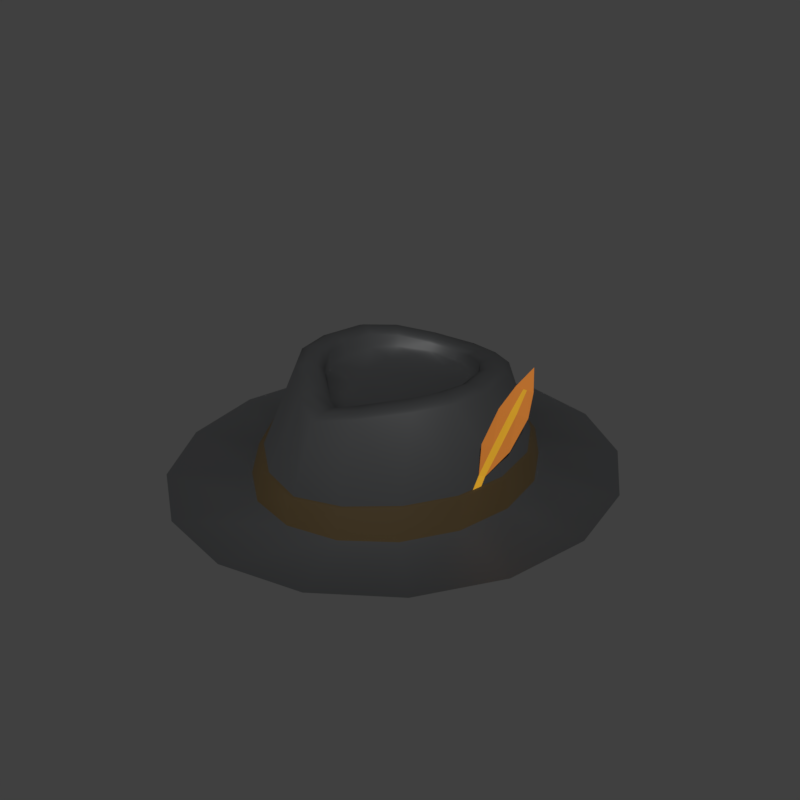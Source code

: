 # Source: Junkyard129_Hat.blend  (saved by Blender 3.3.6; exported with 4.5.12 LTS)
import bpy
from mathutils import Matrix  # noqa: F401  (used for matrix-valued properties, if any)

bpy.ops.wm.read_factory_settings(use_empty=True)
scene = bpy.context.scene
scene.name = 'Scene'

# ---- materials (node trees are filled in below, after node groups)
mat_clothing_black = bpy.data.materials.new('Clothing Black')
mat_clothing_black.use_transparent_shadow = False
mat_material_001 = bpy.data.materials.new('Material.001')
mat_material_001.use_transparent_shadow = False
mat_material_006 = bpy.data.materials.new('Material.006')
mat_material_006.use_transparent_shadow = False
mat_material_004 = bpy.data.materials.new('Material.004')
mat_material_004.use_transparent_shadow = False

# ---- material node trees
mat_clothing_black.use_nodes = True; mat_clothing_black.node_tree.nodes.clear()
_N = mat_clothing_black.node_tree.nodes; _L = mat_clothing_black.node_tree.links
n0 = _N.new('ShaderNodeBsdfPrincipled'); n0.name = 'Principled BSDF'; n0.location = (10, 300)
n0.distribution = 'GGX'
n0.subsurface_method = 'RANDOM_WALK_SKIN'
n0.inputs[0].default_value = (0.0331, 0.03434, 0.0356, 1.0)
n0.inputs[3].default_value = 1.45
n0.inputs[27].default_value = (0.0, 0.0, 0.0, 1.0)
n0.inputs[28].default_value = 1.0
n1 = _N.new('ShaderNodeOutputMaterial'); n1.name = 'Material Output'; n1.location = (300, 300)
_L.new(n0.outputs[0], n1.inputs[0])
n1.is_active_output = True
mat_material_001.use_nodes = True; mat_material_001.node_tree.nodes.clear()
_N = mat_material_001.node_tree.nodes; _L = mat_material_001.node_tree.links
n0 = _N.new('ShaderNodeOutputMaterial'); n0.name = 'Material Output'; n0.location = (300, 300)
n1 = _N.new('ShaderNodeBsdfPrincipled'); n1.name = 'Principled BSDF'; n1.location = (10, 300)
n1.distribution = 'GGX'
n1.subsurface_method = 'RANDOM_WALK_SKIN'
n1.inputs[0].default_value = (0.04443, 0.02887, 0.01043, 1.0)
n1.inputs[3].default_value = 1.45
n1.inputs[27].default_value = (0.0, 0.0, 0.0, 1.0)
n1.inputs[28].default_value = 1.0
_L.new(n1.outputs[0], n0.inputs[0])
n0.is_active_output = True
mat_material_006.use_nodes = True; mat_material_006.node_tree.nodes.clear()
_N = mat_material_006.node_tree.nodes; _L = mat_material_006.node_tree.links
n0 = _N.new('ShaderNodeBsdfPrincipled'); n0.name = 'Principled BSDF'; n0.location = (10, 300)
n0.distribution = 'GGX'
n0.subsurface_method = 'RANDOM_WALK_SKIN'
n0.inputs[0].default_value = (1.0, 0.5149, 0.02956, 1.0)
n0.inputs[3].default_value = 1.45
n0.inputs[27].default_value = (0.0, 0.0, 0.0, 1.0)
n0.inputs[28].default_value = 1.0
n1 = _N.new('ShaderNodeOutputMaterial'); n1.name = 'Material Output'; n1.location = (300, 300)
_L.new(n0.outputs[0], n1.inputs[0])
n1.is_active_output = True
mat_material_004.use_nodes = True; mat_material_004.node_tree.nodes.clear()
_N = mat_material_004.node_tree.nodes; _L = mat_material_004.node_tree.links
n0 = _N.new('ShaderNodeBsdfPrincipled'); n0.name = 'Principled BSDF'; n0.location = (10, 300)
n0.distribution = 'GGX'
n0.subsurface_method = 'RANDOM_WALK_SKIN'
n0.inputs[0].default_value = (0.8, 0.2574, 0.03956, 1.0)
n0.inputs[3].default_value = 1.45
n0.inputs[27].default_value = (0.0, 0.0, 0.0, 1.0)
n0.inputs[28].default_value = 1.0
n1 = _N.new('ShaderNodeOutputMaterial'); n1.name = 'Material Output'; n1.location = (300, 300)
_L.new(n0.outputs[0], n1.inputs[0])
n1.is_active_output = True

# ---- world
world_world = bpy.data.worlds.new('World'); scene.world = world_world
world_world.color = (0.05088, 0.05088, 0.05088)
world_world.use_sun_shadow = False
world_world.sun_shadow_jitter_overblur = 0.0
world_world.cycles.sampling_method = 'MANUAL'
world_world.light_settings.ao_factor = 0.2844

# ---- meshes
me_cylinder_007 = bpy.data.meshes.new('Cylinder.007')
me_cylinder_007.from_pydata([(-5.187e-10, 1.115, -0.8057), (0.3587, 1.03, -0.8057), (0.6629, 0.7885, -0.8057), (0.8661, 0.4267, -0.8057), (0.9374, 0.0, -0.8057), (0.8661, -0.4267, -0.8057), (0.6629, -0.7885, -0.8057), (0.3587, -1.03, -0.8057), (-5.187e-10, -1.115, -0.8057), (-0.3587, -1.03, -0.8057), (-0.6629, -0.7885, -0.8057), (-0.8661, -0.4267, -0.8057), (-0.9374, 0.0, -0.8057), (-0.8661, 0.4267, -0.8057), (-0.6629, 0.7885, -0.8057), (-0.3587, 1.03, -0.8057), (0.1771, 0.5495, 0.4803), (1.165e-09, 0.6279, 0.3833), (0.3651, 0.4131, 0.5331), (0.4777, 0.2473, 0.5566), (0.5191, 0.002837, 0.5562), (0.4793, -0.196, 0.5559), (0.3621, -0.3686, 0.5649), (0.1349, -0.5545, 0.5174), (8.197e-09, -0.6233, 0.4375), (-0.1349, -0.5545, 0.5174), (-0.3621, -0.3686, 0.5649), (-0.4793, -0.196, 0.5559), (-0.5191, 0.002837, 0.5562), (-0.4777, 0.2473, 0.5566), (-0.3651, 0.4131, 0.5331), (-0.1771, 0.5495, 0.4803), (1.165e-09, 0.689, 0.5769), (1.165e-09, 0.6279, 0.5197), (0.1771, 0.5495, 0.6129), (0.2054, 0.5983, 0.6702), (0.3651, 0.4131, 0.7063), (0.406, 0.4526, 0.7636), (0.4777, 0.2473, 0.7573), (0.5309, 0.2687, 0.8147), (0.5191, 0.002837, 0.7567), (0.5761, 0.001992, 0.8145), (0.4793, -0.196, 0.7561), (0.532, -0.2181, 0.8143), (0.3621, -0.3686, 0.679), (0.4039, -0.4069, 0.7707), (0.1656, -0.6018, 0.659), (6.167e-09, -0.6841, 0.5656), (-0.1656, -0.6018, 0.659), (-0.3621, -0.3686, 0.679), (-0.4039, -0.4069, 0.7707), (-0.4793, -0.196, 0.7561), (-0.532, -0.2181, 0.8143), (-0.5191, 0.002837, 0.7567), (-0.5761, 0.001992, 0.8145), (-0.4777, 0.2473, 0.7573), (-0.5309, 0.2687, 0.8147), (-0.3651, 0.4131, 0.7063), (-0.406, 0.4526, 0.7636), (-0.1771, 0.5495, 0.6129), (-0.2054, 0.5983, 0.6702), (0.2436, 0.6645, 0.6699), (0.275, 0.7249, 0.6132), (1.102e-09, 0.8446, 0.5191), (1.165e-09, 0.7727, 0.5765), (0.4615, 0.5063, 0.7634), (0.508, 0.5544, 0.7072), (0.6031, 0.2978, 0.8146), (0.6636, 0.3229, 0.7586), (0.6534, 0.0008451, 0.8145), (0.7183, 6.083e-10, 0.7585), (0.6036, -0.2481, 0.8144), (0.6636, -0.2757, 0.7584), (0.4606, -0.4588, 0.7709), (0.5081, -0.5075, 0.7143), (0.2072, -0.666, 0.6593), (0.2389, -0.7374, 0.6021), (3.235e-09, -0.772, 0.566), (1.092e-09, -0.8676, 0.5069), (-0.2072, -0.666, 0.6593), (-0.2389, -0.7374, 0.6021), (-0.4606, -0.4588, 0.7709), (-0.5081, -0.5075, 0.7143), (-0.6036, -0.2481, 0.8144), (-0.6636, -0.2757, 0.7584), (-0.6534, 0.0008451, 0.8145), (-0.7183, 6.083e-10, 0.7585), (-0.6031, 0.2978, 0.8146), (-0.6636, 0.3229, 0.7586), (-0.4615, 0.5063, 0.7634), (-0.508, 0.5544, 0.7072), (-0.2436, 0.6645, 0.6699), (-0.275, 0.7249, 0.6132), (-0.1403, -0.4134, 0.4334), (7.615e-09, -0.5198, 0.3937), (0.1403, -0.4134, 0.4334), (-0.2485, 0.4524, 0.4349), (1.9e-09, 0.4972, 0.3783), (0.2485, 0.4524, 0.4349), (1.338e-09, 0.5971, 0.3821), (-0.2631, -0.2193, 0.4574), (6.212e-09, -0.2701, 0.3493), (0.2631, -0.2193, 0.4574), (-0.3316, 0.0008109, 0.45), (4.707e-09, -0.002383, 0.3594), (0.3316, 0.0008109, 0.45), (-0.328, 0.2775, 0.4408), (2.959e-09, 0.3087, 0.3712), (0.328, 0.2775, 0.4408), (1.808e-09, 1.697, -0.8057), (0.5834, 1.568, -0.8057), (1.078, 1.2, -0.8057), (1.408, 0.6494, -0.8057), (1.524, -2.481e-09, -0.8057), (1.408, -0.6494, -0.8057), (1.078, -1.2, -0.8057), (0.5834, -1.568, -0.8057), (1.808e-09, -1.697, -0.8057), (-0.5834, -1.568, -0.8057), (-1.078, -1.2, -0.8057), (-1.408, -0.6494, -0.8057), (-1.524, -2.481e-09, -0.8057), (-1.408, 0.6494, -0.8057), (-1.078, 1.2, -0.8057), (-0.5834, 1.568, -0.8057), (-6.217e-11, 1.039, -0.4324), (0.3352, 0.9442, -0.4059), (0.6192, 0.7225, -0.3795), (-0.3352, 0.9442, -0.4059), (0.809, 0.3975, -0.365), (0.8757, 1.714e-10, -0.365), (0.809, -0.3842, -0.365), (0.6193, -0.7093, -0.3774), (0.325, -0.9477, -0.409), (-6.474e-11, -1.045, -0.4359), (-0.325, -0.9477, -0.409), (-0.6193, -0.7093, -0.3774), (-0.809, -0.3842, -0.365), (-0.8757, 1.714e-10, -0.365), (-0.809, 0.3975, -0.365), (-0.6192, 0.7225, -0.3795), (0.347, 0.9775, -0.4061), (0.6411, 0.748, -0.3796), (0.8376, 0.4115, -0.365), (0.9066, -5.222e-05, -0.365), (0.8376, -0.3978, -0.365), (0.6412, -0.7344, -0.3773), (0.3365, -0.9812, -0.4089), (1.567e-10, -1.082, -0.4357), (-0.3365, -0.9812, -0.4089), (-0.6412, -0.7344, -0.3773), (-0.8376, -0.3978, -0.365), (-0.9066, -5.222e-05, -0.365), (-0.8376, 0.4115, -0.365), (-0.6411, 0.748, -0.3796), (1.526e-10, 1.076, -0.4326), (-0.347, 0.9775, -0.4061), (0.844, -0.2202, -0.1763), (0.9661, 0.144, 1.185), (0.9067, -0.1368, 0.7655), (0.8659, -0.243, 0.3113), (0.9046, 0.0283, 0.005572), (0.9559, 0.1381, 0.4494), (0.9704, 0.1537, 0.8214), (0.9405, -0.01339, 1.014), (0.8339, -0.2856, -0.4388), (0.8433, -0.2251, -0.5077), (0.8531, -0.1616, -0.2431), (0.9253, -0.03254, 0.6456), (0.9354, 0.02894, 0.5755), (0.8805, -0.1403, 0.1955), (0.8899, -0.07441, 0.1213), (0.9541, 0.05585, 0.9325), (0.959, 0.09042, 0.8942)], [], [(126, 62, 66, 127), (128, 92, 63, 125), (129, 68, 70, 130), (130, 70, 72, 131), (131, 72, 74, 132), (132, 74, 76, 133), (133, 76, 78, 134), (134, 78, 80, 135), (135, 80, 82, 136), (136, 82, 84, 137), (137, 84, 86, 138), (138, 86, 88, 139), (139, 88, 90, 140), (140, 90, 92, 128), (55, 53, 28, 29), (127, 66, 68, 129), (14, 15, 124, 123), (33, 59, 31, 17), (38, 36, 18, 19), (40, 38, 19, 20), (42, 40, 20, 21), (44, 42, 21, 22), (23, 44, 22), (49, 25, 26), (51, 49, 26, 27), (52, 54, 85, 83), (53, 51, 27, 28), (57, 55, 29, 30), (59, 57, 30, 31), (125, 63, 62, 126), (36, 34, 16, 18), (41, 43, 71, 69), (54, 56, 87, 85), (43, 45, 73, 71), (56, 58, 89, 87), (45, 46, 75, 73), (58, 60, 91, 89), (46, 47, 77, 75), (32, 35, 61, 64), (60, 32, 64, 91), (47, 48, 79, 77), (35, 37, 65, 61), (48, 50, 81, 79), (37, 39, 67, 65), (50, 52, 83, 81), (39, 41, 69, 67), (62, 63, 64, 61), (66, 62, 61, 65), (68, 66, 65, 67), (70, 68, 67, 69), (72, 70, 69, 71), (74, 72, 71, 73), (76, 74, 73, 75), (78, 76, 75, 77), (80, 78, 77, 79), (82, 80, 79, 81), (84, 82, 81, 83), (86, 84, 83, 85), (88, 86, 85, 87), (90, 88, 87, 89), (92, 90, 89, 91), (63, 92, 91, 64), (35, 32, 33, 34), (37, 35, 34, 36), (39, 37, 36, 38), (41, 39, 38, 40), (43, 41, 40, 42), (45, 43, 42, 44), (46, 45, 44, 23), (47, 46, 23, 24), (48, 47, 24, 25), (50, 48, 25, 49), (52, 50, 49, 51), (54, 52, 51, 53), (56, 54, 53, 55), (58, 56, 55, 57), (60, 58, 57, 59), (32, 60, 59, 33), (34, 33, 17, 16), (93, 26, 25), (95, 94, 24, 23), (94, 93, 25, 24), (22, 95, 23), (102, 101, 94, 95), (101, 100, 93, 94), (100, 27, 26, 93), (18, 16, 98), (16, 17, 99), (31, 96, 97, 99), (31, 30, 96), (21, 102, 95, 22), (17, 31, 99), (98, 16, 99, 97), (105, 104, 101, 102), (104, 103, 100, 101), (103, 28, 27, 100), (20, 105, 102, 21), (108, 107, 104, 105), (107, 106, 103, 104), (29, 28, 103, 106), (19, 18, 98, 108), (98, 97, 107, 108), (97, 96, 106, 107), (30, 29, 106, 96), (20, 19, 108, 105), (7, 8, 117, 116), (0, 1, 110, 109), (15, 0, 109, 124), (8, 9, 118, 117), (1, 2, 111, 110), (9, 10, 119, 118), (2, 3, 112, 111), (10, 11, 120, 119), (3, 4, 113, 112), (11, 12, 121, 120), (4, 5, 114, 113), (12, 13, 122, 121), (5, 6, 115, 114), (13, 14, 123, 122), (6, 7, 116, 115), (127, 129, 143, 142), (8, 7, 147, 148), (128, 125, 155, 156), (125, 126, 141, 155), (6, 146, 147, 7), (129, 130, 144, 143), (5, 145, 146, 6), (130, 131, 145, 144), (4, 144, 145, 5), (131, 132, 146, 145), (3, 143, 144, 4), (132, 133, 147, 146), (2, 142, 143, 3), (133, 134, 148, 147), (15, 156, 155, 0), (1, 141, 142, 2), (14, 154, 156, 15), (14, 13, 153, 154), (13, 12, 152, 153), (12, 11, 151, 152), (11, 10, 150, 151), (10, 9, 149, 150), (9, 8, 148, 149), (126, 127, 142, 141), (140, 128, 156, 154), (139, 140, 154, 153), (138, 139, 153, 152), (137, 138, 152, 151), (136, 137, 151, 150), (135, 136, 150, 149), (134, 135, 149, 148), (1, 0, 155, 141), (171, 167, 161), (173, 169, 162, 163), (169, 171, 161, 162), (158, 164, 172, 173, 163), (167, 157, 165, 166), (159, 160, 170, 168), (168, 170, 171, 169), (164, 159, 168, 172), (172, 168, 169, 173), (160, 157, 170), (170, 157, 167, 171)])
me_cylinder_007.polygons.foreach_set('use_smooth', [1, 1, 1, 1, 1, 1, 1, 1, 1, 1, 1, 1, 1, 1, 1, 1, 1, 1, 1, 1, 1, 1, 1, 1, 1, 1, 1, 1, 1, 1, 1, 1, 1, 1, 1, 1, 1, 1, 1, 1, 1, 1, 1, 1, 1, 1, 1, 1, 1, 1, 1, 1, 1, 1, 1, 1, 1, 1, 1, 1, 1, 1, 1, 1, 1, 1, 1, 1, 1, 1, 1, 1, 1, 1, 1, 1, 1, 1, 1, 1, 1, 1, 1, 1, 1, 1, 1, 1, 1, 1, 1, 1, 1, 1, 1, 1, 1, 1, 1, 1, 1, 1, 1, 1, 1, 1, 1, 1, 1, 1, 1, 1, 1, 1, 1, 1, 1, 1, 1, 1, 1, 1, 1, 1, 1, 1, 1, 1, 1, 1, 1, 1, 1, 1, 1, 1, 1, 1, 1, 1, 1, 1, 1, 1, 1, 1, 1, 1, 1, 1, 1, 1, 0, 0, 0, 0, 0, 0, 0, 0, 0, 0, 0])
me_cylinder_007.polygons.foreach_set('material_index', [0, 0, 0, 0, 0, 0, 0, 0, 0, 0, 0, 0, 0, 0, 0, 0, 0, 0, 0, 0, 0, 0, 0, 0, 0, 0, 0, 0, 0, 0, 0, 0, 0, 0, 0, 0, 0, 0, 0, 0, 0, 0, 0, 0, 0, 0, 0, 0, 0, 0, 0, 0, 0, 0, 0, 0, 0, 0, 0, 0, 0, 0, 0, 0, 0, 0, 0, 0, 0, 0, 0, 0, 0, 0, 0, 0, 0, 0, 0, 0, 0, 0, 0, 0, 0, 0, 0, 0, 0, 0, 0, 0, 0, 0, 0, 0, 0, 0, 0, 0, 0, 0, 0, 0, 0, 0, 0, 0, 0, 0, 0, 0, 0, 0, 0, 0, 0, 0, 0, 0, 1, 1, 1, 1, 1, 1, 1, 1, 1, 1, 1, 1, 1, 1, 1, 1, 1, 1, 1, 1, 1, 1, 1, 1, 1, 1, 1, 1, 1, 1, 1, 1, 3, 3, 3, 3, 2, 3, 2, 3, 2, 3, 2])
_uv = me_cylinder_007.uv_layers.new(name='UVMap')
_uv.uv.foreach_set('vector', [0.9375, 0.7409, 0.9375, 0.9817, 0.875, 0.9824, 0.875, 0.7412, 0.0625, 0.7409, 0.0625, 0.9817, 0.0, 0.9811, 0.0, 0.7405, 0.8125, 0.7414, 0.8125, 0.9827, 0.75, 0.9827, 0.75, 0.7414, 0.75, 0.7414, 0.75, 0.9827, 0.6875, 0.9827, 0.6875, 0.7413, 0.6875, 0.7413, 0.6875, 0.9827, 0.625, 0.982, 0.625, 0.741, 0.625, 0.741, 0.625, 0.982, 0.5625, 0.9804, 0.5625, 0.7402, 0.5625, 0.7402, 0.5625, 0.9804, 0.5, 0.9784, 0.5, 0.7392, 0.5, 0.7392, 0.5, 0.9784, 0.4375, 0.9804, 0.4375, 0.7402, 0.4375, 0.7402, 0.4375, 0.9804, 0.375, 0.982, 0.375, 0.741, 0.375, 0.741, 0.375, 0.982, 0.3125, 0.9827, 0.3125, 0.7413, 0.3125, 0.7413, 0.3125, 0.9827, 0.25, 0.9827, 0.25, 0.7414, 0.25, 0.7414, 0.25, 0.9827, 0.1875, 0.9827, 0.1875, 0.7414, 0.1875, 0.7414, 0.1875, 0.9827, 0.125, 0.9824, 0.125, 0.7412, 0.125, 0.7412, 0.125, 0.9824, 0.0625, 0.9817, 0.0625, 0.7409, 0.08862, 0.3225, 0.07459, 0.2471, 0.07459, 0.2471, 0.08862, 0.3225, 0.875, 0.7412, 0.875, 0.9824, 0.8125, 0.9827, 0.8125, 0.7414, 0.125, 0.5, 0.0625, 0.5, 0.0625, 0.5, 0.125, 0.5, 0.25, 0.437, 0.1902, 0.4165, 0.1902, 0.4165, 0.25, 0.437, 0.4114, 0.3225, 0.3733, 0.3755, 0.3733, 0.3755, 0.4114, 0.3225, 0.4254, 0.2471, 0.4114, 0.3225, 0.4114, 0.3225, 0.4254, 0.2471, 0.4121, 0.1827, 0.4254, 0.2471, 0.4254, 0.2471, 0.4121, 0.1827, 0.3735, 0.1276, 0.4121, 0.1827, 0.4121, 0.1827, 0.3735, 0.1276, 0.2989, 0.0778, 0.3735, 0.1276, 0.3735, 0.1276, 0.1265, 0.1276, 0.2011, 0.0778, 0.1265, 0.1276, 0.08788, 0.1827, 0.1265, 0.1276, 0.1265, 0.1276, 0.08788, 0.1827, 0.07013, 0.1754, 0.05535, 0.248, 0.02924, 0.2491, 0.04603, 0.1655, 0.07459, 0.2471, 0.08788, 0.1827, 0.08788, 0.1827, 0.07459, 0.2471, 0.1267, 0.3755, 0.08862, 0.3225, 0.08862, 0.3225, 0.1267, 0.3755, 0.1902, 0.4165, 0.1267, 0.3755, 0.1267, 0.3755, 0.1902, 0.4165, 1.0, 0.7405, 1.0, 0.9811, 0.9375, 0.9817, 0.9375, 0.7409, 0.3733, 0.3755, 0.3098, 0.4165, 0.3098, 0.4165, 0.3733, 0.3755, 0.4446, 0.248, 0.4299, 0.1754, 0.454, 0.1655, 0.4708, 0.2491, 0.05535, 0.248, 0.07065, 0.3283, 0.04625, 0.3361, 0.02924, 0.2491, 0.4299, 0.1754, 0.3873, 0.1135, 0.406, 0.09438, 0.454, 0.1655, 0.07065, 0.3283, 0.1128, 0.3887, 0.09411, 0.4065, 0.04625, 0.3361, 0.3873, 0.1135, 0.3117, 0.06304, 0.3291, 0.04303, 0.406, 0.09438, 0.1128, 0.3887, 0.1806, 0.433, 0.1677, 0.4553, 0.09411, 0.4065, 0.3117, 0.06304, 0.25, 0.04649, 0.25, 0.02509, 0.3291, 0.04303, 0.25, 0.4527, 0.3194, 0.433, 0.3323, 0.4553, 0.25, 0.4742, 0.1806, 0.433, 0.25, 0.4527, 0.25, 0.4742, 0.1677, 0.4553, 0.25, 0.04649, 0.1883, 0.06304, 0.1709, 0.04303, 0.25, 0.02509, 0.3194, 0.433, 0.3872, 0.3887, 0.4059, 0.4065, 0.3323, 0.4553, 0.1883, 0.06304, 0.1127, 0.1135, 0.09405, 0.09438, 0.1709, 0.04303, 0.3872, 0.3887, 0.4294, 0.3283, 0.4538, 0.3361, 0.4059, 0.4065, 0.1127, 0.1135, 0.07013, 0.1754, 0.04603, 0.1655, 0.09405, 0.09438, 0.4294, 0.3283, 0.4446, 0.248, 0.4708, 0.2491, 0.4538, 0.3361, 0.3393, 0.4722, 0.25, 0.49, 0.25, 0.4742, 0.3323, 0.4553, 0.4168, 0.4216, 0.3418, 0.4717, 0.3323, 0.4553, 0.4059, 0.4065, 0.471, 0.3429, 0.4197, 0.4197, 0.4059, 0.4065, 0.4538, 0.3361, 0.49, 0.25, 0.4717, 0.3418, 0.4538, 0.3361, 0.4708, 0.2491, 0.4717, 0.1582, 0.49, 0.25, 0.4708, 0.2491, 0.454, 0.1655, 0.4197, 0.08029, 0.47, 0.1556, 0.454, 0.1655, 0.406, 0.09438, 0.3418, 0.02827, 0.4154, 0.07744, 0.406, 0.09438, 0.3291, 0.04303, 0.25, 0.01, 0.3353, 0.02696, 0.3291, 0.04303, 0.25, 0.02509, 0.1647, 0.02696, 0.25, 0.01, 0.25, 0.02509, 0.1709, 0.04303, 0.08456, 0.07744, 0.1582, 0.02827, 0.1709, 0.04303, 0.09405, 0.09438, 0.02999, 0.1556, 0.08029, 0.08029, 0.09405, 0.09438, 0.04603, 0.1655, 0.01, 0.25, 0.02827, 0.1582, 0.04603, 0.1655, 0.02924, 0.2491, 0.02827, 0.3418, 0.01, 0.25, 0.02924, 0.2491, 0.04625, 0.3361, 0.08029, 0.4197, 0.02899, 0.3429, 0.04625, 0.3361, 0.09411, 0.4065, 0.1582, 0.4717, 0.08316, 0.4216, 0.09411, 0.4065, 0.1677, 0.4553, 0.25, 0.49, 0.1607, 0.4722, 0.1677, 0.4553, 0.25, 0.4742, 0.3194, 0.433, 0.25, 0.4527, 0.25, 0.437, 0.3098, 0.4165, 0.3872, 0.3887, 0.3194, 0.433, 0.3098, 0.4165, 0.3733, 0.3755, 0.4294, 0.3283, 0.3872, 0.3887, 0.3733, 0.3755, 0.4114, 0.3225, 0.4446, 0.248, 0.4294, 0.3283, 0.4114, 0.3225, 0.4254, 0.2471, 0.4299, 0.1754, 0.4446, 0.248, 0.4254, 0.2471, 0.4121, 0.1827, 0.3873, 0.1135, 0.4299, 0.1754, 0.4121, 0.1827, 0.3735, 0.1276, 0.3117, 0.06304, 0.3873, 0.1135, 0.3735, 0.1276, 0.2989, 0.0778, 0.25, 0.04649, 0.3117, 0.06304, 0.2989, 0.0778, 0.25, 0.06129, 0.1883, 0.06304, 0.25, 0.04649, 0.25, 0.06129, 0.2011, 0.0778, 0.1127, 0.1135, 0.1883, 0.06304, 0.2011, 0.0778, 0.1265, 0.1276, 0.07013, 0.1754, 0.1127, 0.1135, 0.1265, 0.1276, 0.08788, 0.1827, 0.05535, 0.248, 0.07013, 0.1754, 0.08788, 0.1827, 0.07459, 0.2471, 0.07065, 0.3283, 0.05535, 0.248, 0.07459, 0.2471, 0.08862, 0.3225, 0.1128, 0.3887, 0.07065, 0.3283, 0.08862, 0.3225, 0.1267, 0.3755, 0.1806, 0.433, 0.1128, 0.3887, 0.1267, 0.3755, 0.1902, 0.4165, 0.25, 0.4527, 0.1806, 0.433, 0.1902, 0.4165, 0.25, 0.437, 0.3098, 0.4165, 0.25, 0.437, 0.25, 0.437, 0.3098, 0.4165, 0.1997, 0.1211, 0.1265, 0.1276, 0.2011, 0.0778, 0.3003, 0.1211, 0.25, 0.09236, 0.25, 0.06129, 0.2989, 0.0778, 0.25, 0.09236, 0.1997, 0.1211, 0.2011, 0.0778, 0.25, 0.06129, 0.3735, 0.1276, 0.3003, 0.1211, 0.2989, 0.0778, 0.3023, 0.1806, 0.25, 0.1674, 0.25, 0.09236, 0.3003, 0.1211, 0.25, 0.1674, 0.1977, 0.1806, 0.1997, 0.1211, 0.25, 0.09236, 0.1977, 0.1806, 0.08788, 0.1827, 0.1265, 0.1276, 0.1997, 0.1211, 0.3733, 0.3755, 0.3098, 0.4165, 0.3089, 0.3867, 0.3098, 0.4165, 0.25, 0.437, 0.25, 0.4278, 0.1902, 0.4165, 0.1911, 0.3867, 0.25, 0.3978, 0.25, 0.4278, 0.1902, 0.4165, 0.1267, 0.3755, 0.1911, 0.3867, 0.4121, 0.1827, 0.3023, 0.1806, 0.3003, 0.1211, 0.3735, 0.1276, 0.25, 0.437, 0.1902, 0.4165, 0.25, 0.4278, 0.3089, 0.3867, 0.3098, 0.4165, 0.25, 0.4278, 0.25, 0.3978, 0.3044, 0.2482, 0.25, 0.2477, 0.25, 0.1674, 0.3023, 0.1806, 0.25, 0.2477, 0.1956, 0.2482, 0.1977, 0.1806, 0.25, 0.1674, 0.1956, 0.2482, 0.07459, 0.2471, 0.08788, 0.1827, 0.1977, 0.1806, 0.4254, 0.2471, 0.3044, 0.2482, 0.3023, 0.1806, 0.4121, 0.1827, 0.3072, 0.333, 0.25, 0.3411, 0.25, 0.2477, 0.3044, 0.2482, 0.25, 0.3411, 0.1928, 0.333, 0.1956, 0.2482, 0.25, 0.2477, 0.08862, 0.3225, 0.07459, 0.2471, 0.1956, 0.2482, 0.1928, 0.333, 0.4114, 0.3225, 0.3733, 0.3755, 0.3089, 0.3867, 0.3072, 0.333, 0.3089, 0.3867, 0.25, 0.3978, 0.25, 0.3411, 0.3072, 0.333, 0.25, 0.3978, 0.1911, 0.3867, 0.1928, 0.333, 0.25, 0.3411, 0.1267, 0.3755, 0.08862, 0.3225, 0.1928, 0.333, 0.1911, 0.3867, 0.4254, 0.2471, 0.4114, 0.3225, 0.3072, 0.333, 0.3044, 0.2482, 0.5625, 0.5, 0.5, 0.5, 0.5, 0.5, 0.5625, 0.5, 1.0, 0.5, 0.9375, 0.5, 0.9375, 0.5, 1.0, 0.5, 0.0625, 0.5, 0.0, 0.5, 0.0, 0.5, 0.0625, 0.5, 0.5, 0.5, 0.4375, 0.5, 0.4375, 0.5, 0.5, 0.5, 0.9375, 0.5, 0.875, 0.5, 0.875, 0.5, 0.9375, 0.5, 0.4375, 0.5, 0.375, 0.5, 0.375, 0.5, 0.4375, 0.5, 0.875, 0.5, 0.8125, 0.5, 0.8125, 0.5, 0.875, 0.5, 0.375, 0.5, 0.3125, 0.5, 0.3125, 0.5, 0.375, 0.5, 0.8125, 0.5, 0.75, 0.5, 0.75, 0.5, 0.8125, 0.5, 0.3125, 0.5, 0.25, 0.5, 0.25, 0.5, 0.3125, 0.5, 0.75, 0.5, 0.6875, 0.5, 0.6875, 0.5, 0.75, 0.5, 0.25, 0.5, 0.1875, 0.5, 0.1875, 0.5, 0.25, 0.5, 0.6875, 0.5, 0.625, 0.5, 0.625, 0.5, 0.6875, 0.5, 0.1875, 0.5, 0.125, 0.5, 0.125, 0.5, 0.1875, 0.5, 0.625, 0.5, 0.5625, 0.5, 0.5625, 0.5, 0.625, 0.5, 0.875, 0.7412, 0.8125, 0.7414, 0.8125, 0.7414, 0.875, 0.7412, 0.5, 0.5, 0.5625, 0.5, 0.5625, 0.7402, 0.5, 0.7392, 0.0625, 0.7409, 0.0, 0.7405, 0.0, 0.7405, 0.0625, 0.7409, 1.0, 0.7405, 0.9375, 0.7409, 0.9375, 0.7409, 1.0, 0.7405, 0.625, 0.5, 0.625, 0.741, 0.5625, 0.7402, 0.5625, 0.5, 0.8125, 0.7414, 0.75, 0.7414, 0.75, 0.7414, 0.8125, 0.7414, 0.6875, 0.5, 0.6875, 0.7413, 0.625, 0.741, 0.625, 0.5, 0.75, 0.7414, 0.6875, 0.7413, 0.6875, 0.7413, 0.75, 0.7414, 0.75, 0.5, 0.75, 0.7414, 0.6875, 0.7413, 0.6875, 0.5, 0.6875, 0.7413, 0.625, 0.741, 0.625, 0.741, 0.6875, 0.7413, 0.8125, 0.5, 0.8125, 0.7414, 0.75, 0.7414, 0.75, 0.5, 0.625, 0.741, 0.5625, 0.7402, 0.5625, 0.7402, 0.625, 0.741, 0.875, 0.5, 0.875, 0.7412, 0.8125, 0.7414, 0.8125, 0.5, 0.5625, 0.7402, 0.5, 0.7392, 0.5, 0.7392, 0.5625, 0.7402, 0.0625, 0.5, 0.0625, 0.7409, 0.0, 0.7405, 0.0, 0.5, 0.9375, 0.5, 0.9375, 0.7409, 0.875, 0.7412, 0.875, 0.5, 0.125, 0.5, 0.125, 0.7412, 0.0625, 0.7409, 0.0625, 0.5, 0.125, 0.5, 0.1875, 0.5, 0.1875, 0.7414, 0.125, 0.7412, 0.1875, 0.5, 0.25, 0.5, 0.25, 0.7414, 0.1875, 0.7414, 0.25, 0.5, 0.3125, 0.5, 0.3125, 0.7413, 0.25, 0.7414, 0.3125, 0.5, 0.375, 0.5, 0.375, 0.741, 0.3125, 0.7413, 0.375, 0.5, 0.4375, 0.5, 0.4375, 0.7402, 0.375, 0.741, 0.4375, 0.5, 0.5, 0.5, 0.5, 0.7392, 0.4375, 0.7402, 0.9375, 0.7409, 0.875, 0.7412, 0.875, 0.7412, 0.9375, 0.7409, 0.125, 0.7412, 0.0625, 0.7409, 0.0625, 0.7409, 0.125, 0.7412, 0.1875, 0.7414, 0.125, 0.7412, 0.125, 0.7412, 0.1875, 0.7414, 0.25, 0.7414, 0.1875, 0.7414, 0.1875, 0.7414, 0.25, 0.7414, 0.3125, 0.7413, 0.25, 0.7414, 0.25, 0.7414, 0.3125, 0.7413, 0.375, 0.741, 0.3125, 0.7413, 0.3125, 0.7413, 0.375, 0.741, 0.4375, 0.7402, 0.375, 0.741, 0.375, 0.741, 0.4375, 0.7402, 0.5, 0.7392, 0.4375, 0.7402, 0.4375, 0.7402, 0.5, 0.7392, 0.9375, 0.5, 1.0, 0.5, 1.0, 0.7405, 0.9375, 0.7409, 0.6667, 0.6667, 1.0, 0.8333, 0.6667, 1.0, 0.1667, 0.5833, 0.3333, 0.6667, 0.3333, 1.0, 0.1667, 0.75, 0.3333, 0.6667, 0.6667, 0.6667, 0.6667, 1.0, 0.3333, 1.0, 0.0, 0.5, 0.1667, 0.25, 0.1667, 0.4167, 0.1667, 0.5833, 0.1667, 0.75, 1.0, 0.8333, 1.0, 0.1667, 1.0, 0.0, 1.0, 1.0, 0.3333, 0.0, 0.6667, 0.0, 0.6667, 0.3333, 0.3333, 0.3333, 0.3333, 0.3333, 0.6667, 0.3333, 0.6667, 0.6667, 0.3333, 0.6667, 0.1667, 0.25, 0.3333, 0.0, 0.3333, 0.3333, 0.1667, 0.4167, 0.1667, 0.4167, 0.3333, 0.3333, 0.3333, 0.6667, 0.1667, 0.5833, 0.6667, 0.0, 1.0, 0.1667, 0.6667, 0.3333, 0.6667, 0.3333, 1.0, 0.1667, 1.0, 0.8333, 0.6667, 0.6667])
me_cylinder_007.materials.append(mat_clothing_black)
me_cylinder_007.materials.append(mat_material_001)
me_cylinder_007.materials.append(mat_material_006)
me_cylinder_007.materials.append(mat_material_004)
me_cylinder_007.update()
arm_armature_001 = bpy.data.armatures.new('Armature.001')  # bones are not reproduced

# ---- objects
ob_armature = bpy.data.objects.new('Armature', arm_armature_001)
ob_junkyard129_hat = bpy.data.objects.new('Junkyard129 Hat', me_cylinder_007)

# ---- transforms, parenting, visibility, modifiers, constraints
ob_armature.location = (0.0, 0.0, 0.0)
ob_armature.show_in_front = True
ob_armature.lineart.crease_threshold = 0.0
ob_junkyard129_hat.parent = ob_armature
ob_junkyard129_hat.location = (-3.846e-12, 0.001922, 1.172)
ob_junkyard129_hat.rotation_euler = (-0.03205, 0.001126, 0.00043)
ob_junkyard129_hat.scale = (0.2169, 0.2169, 0.1069)
_vg = ob_junkyard129_hat.vertex_groups.new(name='LowerSpine')
_vg = ob_junkyard129_hat.vertex_groups.new(name='Spine')
_vg = ob_junkyard129_hat.vertex_groups.new(name='UpperSpine')
_vg = ob_junkyard129_hat.vertex_groups.new(name='Neck')
for _i, _w in zip([0, 1, 2, 6, 7, 8, 9, 10, 14, 15, 109, 110, 111, 112, 114, 115, 116, 117, 118, 119, 120, 122, 123, 124, 125, 126, 128, 133, 134, 135, 141, 147, 148, 149, 155, 156], [0.0, 0.0, 0.0, 0.0, 0.0, 0.0, 0.0, 0.0, 0.0, 0.0, 0.0, 0.0, 0.0, 0.0, 0.0, 0.0, 0.0, 0.0, 0.0, 0.0, 0.0, 0.0, 0.0, 0.0, 0.0, 0.0, 0.0, 0.0, 0.0, 0.0, 0.0, 0.0, 0.0, 0.0, 0.0, 0.0]): _vg.add([_i], _w, 'REPLACE')
_vg = ob_junkyard129_hat.vertex_groups.new(name='Head')
_vg.add([0, 1, 2, 3, 4, 5, 6, 7, 8, 9, 10, 11, 12, 13, 14, 15, 16, 17, 18, 19, 20, 21, 22, 23, 24, 25, 26, 27, 28, 29, 30, 31, 32, 33, 34, 35, 36, 37, 38, 39, 40, 41, 42, 43, 44, 45, 46, 47, 48, 49, 50, 51, 52, 53, 54, 55, 56, 57, 58, 59, 60, 61, 62, 63, 64, 65, 66, 67, 68, 69, 70, 71, 72, 73, 74, 75, 76, 77, 78, 79, 80, 81, 82, 83, 84, 85, 86, 87, 88, 89, 90, 91, 92, 93, 94, 95, 96, 97, 98, 99, 100, 101, 102, 103, 104, 105, 106, 107, 108, 109, 110, 111, 112, 113, 114, 115, 116, 117, 118, 119, 120, 121, 122, 123, 124, 125, 126, 127, 128, 129, 130, 131, 132, 133, 134, 135, 136, 137, 138, 139, 140, 141, 142, 143, 144, 145, 146, 147, 148, 149, 150, 151, 152, 153, 154, 155, 156, 157, 158, 159, 160, 161, 162, 163, 164, 165, 166, 167, 168, 169, 170, 171, 172, 173], 1.0, 'REPLACE')
_vg = ob_junkyard129_hat.vertex_groups.new(name='Shoulder.L')
_vg = ob_junkyard129_hat.vertex_groups.new(name='UpperArm.L')
for _i, _w in zip([0, 1, 2, 3, 4, 5, 6, 7, 8, 109, 110, 111, 112, 113, 114, 115, 116, 117, 126, 127, 129, 130, 131, 132, 133, 141, 142, 143, 144, 145, 146, 147, 148], [0.0, 0.0, 0.0, 0.0, 0.0, 0.0, 0.0, 0.0, 0.0, 0.0, 0.0, 0.0, 0.0, 0.0, 0.0, 0.0, 0.0, 0.0, 0.0, 0.0, 0.0, 0.0, 0.0, 0.0, 0.0, 0.0, 0.0, 0.0, 0.0, 0.0, 0.0, 0.0, 0.0]): _vg.add([_i], _w, 'REPLACE')
_vg = ob_junkyard129_hat.vertex_groups.new(name='LowerArm.L')
_vg = ob_junkyard129_hat.vertex_groups.new(name='Hand.L')
_vg = ob_junkyard129_hat.vertex_groups.new(name='Shoulder.R')
_vg = ob_junkyard129_hat.vertex_groups.new(name='UpperArm.R')
for _i, _w in zip([0, 8, 9, 10, 11, 12, 13, 14, 15, 109, 117, 118, 119, 120, 121, 122, 123, 124, 128, 135, 136, 137, 138, 139, 140, 149, 150, 151, 152, 153, 154, 156], [0.0, 0.0, 0.0, 0.0, 0.0, 0.0, 0.0, 0.0, 0.0, 0.0, 0.0, 0.0, 0.0, 0.0, 0.0, 0.0, 0.0, 0.0, 0.0, 0.0, 0.0, 0.0, 0.0, 0.0, 0.0, 0.0, 0.0, 0.0, 0.0, 0.0, 0.0, 0.0]): _vg.add([_i], _w, 'REPLACE')
_vg = ob_junkyard129_hat.vertex_groups.new(name='LowerArm.R')
_vg = ob_junkyard129_hat.vertex_groups.new(name='Hand.R')
_vg = ob_junkyard129_hat.vertex_groups.new(name='UpperLeg.L')
_vg = ob_junkyard129_hat.vertex_groups.new(name='LowerLeg.L')
_vg = ob_junkyard129_hat.vertex_groups.new(name='Foot.L')
_vg = ob_junkyard129_hat.vertex_groups.new(name='UpperLeg.R')
_vg = ob_junkyard129_hat.vertex_groups.new(name='LowerLeg.R')
_vg = ob_junkyard129_hat.vertex_groups.new(name='Foot.R')
_m = ob_junkyard129_hat.modifiers.new('Armature', 'ARMATURE')
_m.object = ob_armature

# ---- collection membership
scene.collection.objects.link(ob_armature)
scene.collection.objects.link(ob_junkyard129_hat)

# ---- scene / render settings (as saved in the file)
scene.frame_start = 1; scene.frame_end = 24; scene.frame_set(3)
scene.render.engine = 'BLENDER_EEVEE_NEXT'
scene.render.resolution_x = 1024
scene.render.resolution_y = 1024
scene.render.resolution_percentage = 50
scene.render.fps = 25
scene.render.dither_intensity = 0.0
scene.cycles.use_denoising = False
scene.cycles.samples = 128
scene.cycles.sampling_pattern = 'TABULATED_SOBOL'
scene.cycles.use_adaptive_sampling = False
scene.cycles.use_light_tree = False
scene.cycles.blur_glossy = 0.0
scene.cycles.sample_clamp_indirect = 0.0
scene.view_settings.view_transform = 'Standard'
bpy.context.view_layer.update()

# ---- added for rendering (the .blend has no active camera and no usable light): camera, sun
cam_auto = bpy.data.cameras.new('AutoCamera')
cam_auto.lens = 50.0
cam_auto.sensor_width = 36.0
cam_auto.clip_end = 1000.0
ob_auto_camera = bpy.data.objects.new('AutoCamera', cam_auto)
scene.collection.objects.link(ob_auto_camera)
ob_auto_camera.location = (0.946417, -1.1331, 1.94937)
ob_auto_camera.rotation_euler = (1.09748, -7.21219e-08, 0.694738)
scene.camera = ob_auto_camera
light_auto_sun = bpy.data.lights.new('AutoSun', 'SUN')
light_auto_sun.energy = 3.0
light_auto_sun.angle = 0.0523599
ob_auto_sun = bpy.data.objects.new('AutoSun', light_auto_sun)
scene.collection.objects.link(ob_auto_sun)
ob_auto_sun.rotation_euler = (0.872665, 0.174533, 0.523599)
bpy.context.view_layer.update()
